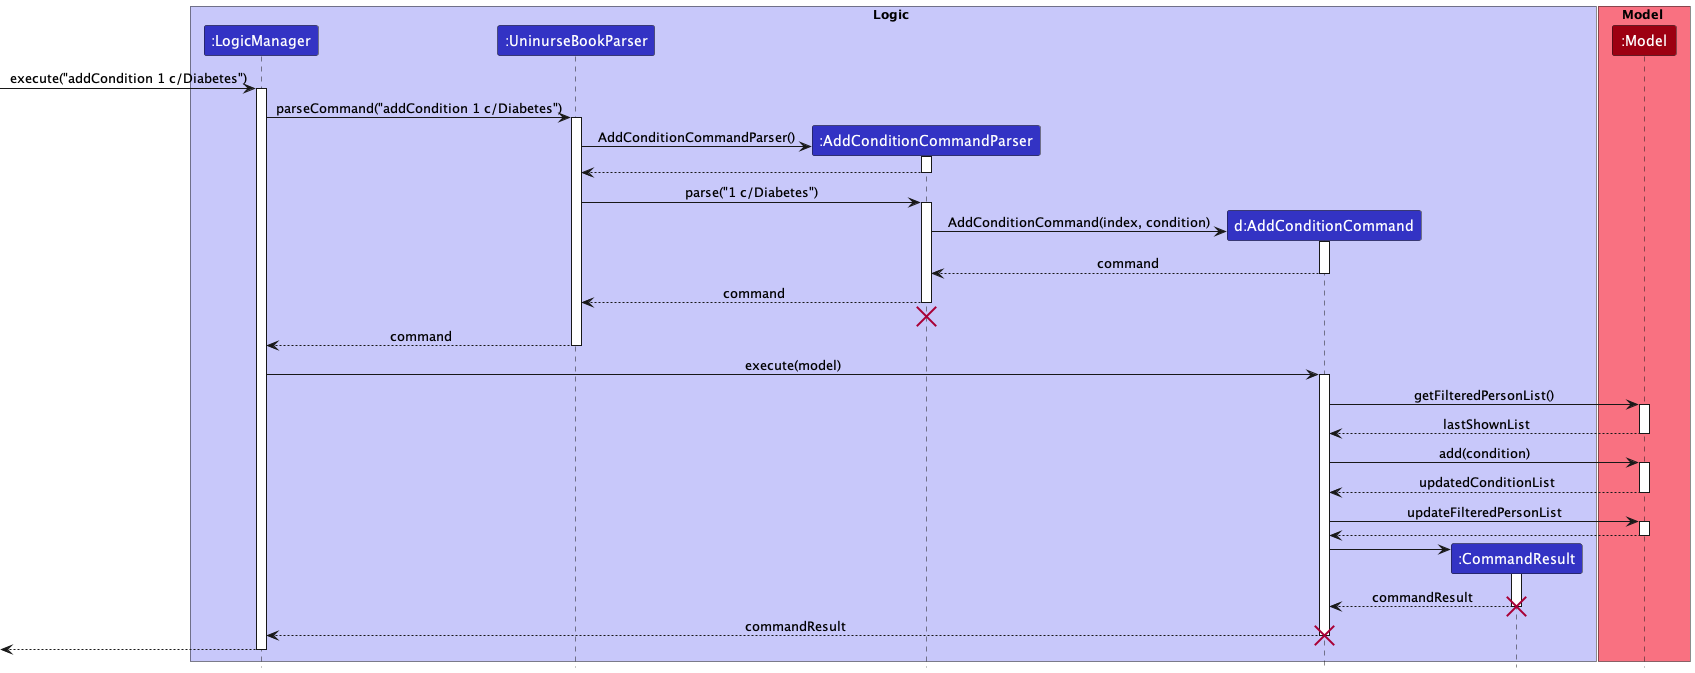

The diagram above was rendered by PlantUML. Its source (embedded in the PNG):
@startuml
!include style.puml

box Logic LOGIC_COLOR_T1
participant ":LogicManager" as LogicManager LOGIC_COLOR
participant ":UninurseBookParser" as UninurseBookParser LOGIC_COLOR
participant ":AddConditionCommandParser" as AddConditionCommandParser LOGIC_COLOR
participant "d:AddConditionCommand" as AddConditionCommand LOGIC_COLOR
participant ":CommandResult" as CommandResult LOGIC_COLOR
end box

box Model MODEL_COLOR_T1
participant ":Model" as Model MODEL_COLOR
end box

[-> LogicManager : execute("addCondition 1 c/Diabetes")
activate LogicManager

LogicManager -> UninurseBookParser : parseCommand("addCondition 1 c/Diabetes")
activate UninurseBookParser

create AddConditionCommandParser
UninurseBookParser -> AddConditionCommandParser : AddConditionCommandParser()
activate AddConditionCommandParser

AddConditionCommandParser --> UninurseBookParser
deactivate AddConditionCommandParser

UninurseBookParser -> AddConditionCommandParser : parse("1 c/Diabetes")
activate AddConditionCommandParser

create AddConditionCommand
AddConditionCommandParser -> AddConditionCommand : AddConditionCommand(index, condition)
activate AddConditionCommand

AddConditionCommand --> AddConditionCommandParser : command
deactivate AddConditionCommand

AddConditionCommandParser --> UninurseBookParser : command
deactivate AddConditionCommandParser
'Hidden arrow to position the destroy marker below the end of the activation bar.
AddConditionCommandParser -[hidden]-> UninurseBookParser
destroy AddConditionCommandParser

UninurseBookParser --> LogicManager : command
deactivate UninurseBookParser

LogicManager -> AddConditionCommand : execute(model)
activate AddConditionCommand

AddConditionCommand -> Model : getFilteredPersonList()
activate Model

Model --> AddConditionCommand : lastShownList
deactivate Model

AddConditionCommand -> Model : add(condition)
activate Model

Model --> AddConditionCommand : updatedConditionList
deactivate Model

AddConditionCommand -> Model : updateFilteredPersonList
activate Model

Model --> AddConditionCommand
deactivate Model

create CommandResult
AddConditionCommand -> CommandResult
activate CommandResult

CommandResult --> AddConditionCommand : commandResult
destroy CommandResult

AddConditionCommand --> LogicManager : commandResult
destroy AddConditionCommand

[<--LogicManager
deactivate LogicManager
@enduml